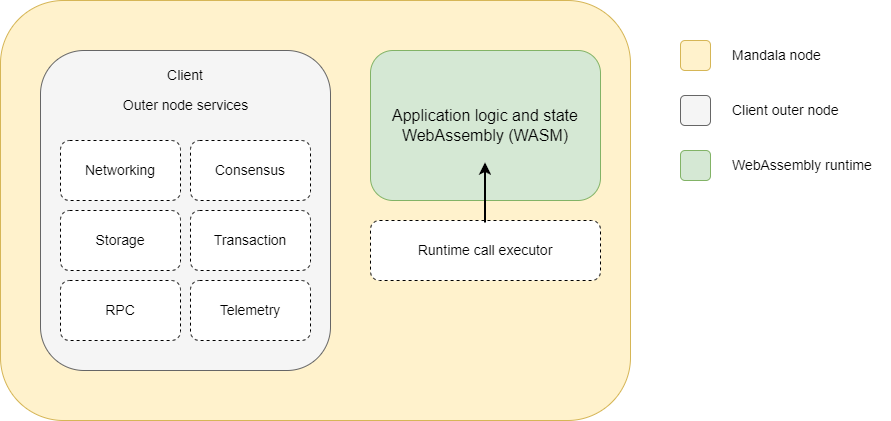

The diagram above was exported from draw.io. Its source (the exported page's mxGraphModel, read from the mxfile embedded in the PNG):
<mxGraphModel dx="956" dy="759" grid="1" gridSize="10" guides="1" tooltips="1" connect="1" arrows="1" fold="1" page="1" pageScale="1" pageWidth="850" pageHeight="1100" math="0" shadow="0">
  <root>
    <mxCell id="0" />
    <mxCell id="1" parent="0" />
    <mxCell id="2" value="" style="rounded=1;whiteSpace=wrap;html=1;fillColor=#fff2cc;strokeColor=#d6b656;" vertex="1" parent="1">
      <mxGeometry x="40" y="160" width="630" height="420" as="geometry" />
    </mxCell>
    <mxCell id="3" value="" style="rounded=1;whiteSpace=wrap;html=1;fillColor=#f5f5f5;fontColor=#333333;strokeColor=#666666;" vertex="1" parent="1">
      <mxGeometry x="80" y="210" width="290" height="320" as="geometry" />
    </mxCell>
    <mxCell id="4" value="" style="rounded=1;whiteSpace=wrap;html=1;fillColor=#d5e8d4;strokeColor=#82b366;" vertex="1" parent="1">
      <mxGeometry x="410" y="210" width="230" height="150" as="geometry" />
    </mxCell>
    <mxCell id="5" value="" style="rounded=1;whiteSpace=wrap;html=1;dashed=1;" vertex="1" parent="1">
      <mxGeometry x="100" y="300" width="120" height="60" as="geometry" />
    </mxCell>
    <mxCell id="6" value="" style="rounded=1;whiteSpace=wrap;html=1;dashed=1;" vertex="1" parent="1">
      <mxGeometry x="230" y="300" width="120" height="60" as="geometry" />
    </mxCell>
    <mxCell id="7" value="" style="rounded=1;whiteSpace=wrap;html=1;dashed=1;" vertex="1" parent="1">
      <mxGeometry x="100" y="370" width="120" height="60" as="geometry" />
    </mxCell>
    <mxCell id="8" value="" style="rounded=1;whiteSpace=wrap;html=1;dashed=1;" vertex="1" parent="1">
      <mxGeometry x="230" y="370" width="120" height="60" as="geometry" />
    </mxCell>
    <mxCell id="9" value="" style="rounded=1;whiteSpace=wrap;html=1;dashed=1;" vertex="1" parent="1">
      <mxGeometry x="100" y="440" width="120" height="60" as="geometry" />
    </mxCell>
    <mxCell id="10" value="" style="rounded=1;whiteSpace=wrap;html=1;dashed=1;" vertex="1" parent="1">
      <mxGeometry x="230" y="440" width="120" height="60" as="geometry" />
    </mxCell>
    <mxCell id="11" value="Client" style="text;html=1;strokeColor=none;fillColor=none;align=center;verticalAlign=middle;whiteSpace=wrap;rounded=0;fontSize=14;" vertex="1" parent="1">
      <mxGeometry x="195" y="220" width="60" height="30" as="geometry" />
    </mxCell>
    <mxCell id="12" value="Outer node services" style="text;html=1;strokeColor=none;fillColor=none;align=center;verticalAlign=middle;whiteSpace=wrap;rounded=0;fontSize=14;" vertex="1" parent="1">
      <mxGeometry x="147.5" y="250" width="155" height="30" as="geometry" />
    </mxCell>
    <mxCell id="13" value="Networking" style="text;html=1;strokeColor=none;fillColor=none;align=center;verticalAlign=middle;whiteSpace=wrap;rounded=0;fontSize=14;" vertex="1" parent="1">
      <mxGeometry x="130" y="315" width="60" height="30" as="geometry" />
    </mxCell>
    <mxCell id="14" value="Storage" style="text;html=1;strokeColor=none;fillColor=none;align=center;verticalAlign=middle;whiteSpace=wrap;rounded=0;fontSize=14;" vertex="1" parent="1">
      <mxGeometry x="130" y="385" width="60" height="30" as="geometry" />
    </mxCell>
    <mxCell id="15" value="RPC" style="text;html=1;strokeColor=none;fillColor=none;align=center;verticalAlign=middle;whiteSpace=wrap;rounded=0;fontSize=14;" vertex="1" parent="1">
      <mxGeometry x="130" y="455" width="60" height="30" as="geometry" />
    </mxCell>
    <mxCell id="16" value="Consensus" style="text;html=1;strokeColor=none;fillColor=none;align=center;verticalAlign=middle;whiteSpace=wrap;rounded=0;fontSize=14;" vertex="1" parent="1">
      <mxGeometry x="260" y="315" width="60" height="30" as="geometry" />
    </mxCell>
    <mxCell id="17" value="Transaction" style="text;html=1;strokeColor=none;fillColor=none;align=center;verticalAlign=middle;whiteSpace=wrap;rounded=0;fontSize=14;" vertex="1" parent="1">
      <mxGeometry x="260" y="385" width="60" height="30" as="geometry" />
    </mxCell>
    <mxCell id="18" value="Telemetry" style="text;html=1;strokeColor=none;fillColor=none;align=center;verticalAlign=middle;whiteSpace=wrap;rounded=0;fontSize=14;" vertex="1" parent="1">
      <mxGeometry x="260" y="455" width="60" height="30" as="geometry" />
    </mxCell>
    <mxCell id="19" value="" style="rounded=1;whiteSpace=wrap;html=1;dashed=1;" vertex="1" parent="1">
      <mxGeometry x="410" y="380" width="230" height="60" as="geometry" />
    </mxCell>
    <mxCell id="20" value="Runtime call executor" style="text;html=1;strokeColor=none;fillColor=none;align=center;verticalAlign=middle;whiteSpace=wrap;rounded=0;fontSize=14;" vertex="1" parent="1">
      <mxGeometry x="445" y="395" width="160" height="30" as="geometry" />
    </mxCell>
    <mxCell id="21" value="Application logic and state WebAssembly (WASM)" style="text;html=1;strokeColor=none;fillColor=none;align=center;verticalAlign=middle;whiteSpace=wrap;rounded=0;fontSize=16;" vertex="1" parent="1">
      <mxGeometry x="430" y="255" width="190" height="60" as="geometry" />
    </mxCell>
    <mxCell id="22" value="" style="endArrow=classic;html=1;rounded=0;strokeWidth=2;" edge="1" parent="1">
      <mxGeometry width="50" height="50" relative="1" as="geometry">
        <mxPoint x="524.5" y="382" as="sourcePoint" />
        <mxPoint x="524.5" y="322" as="targetPoint" />
      </mxGeometry>
    </mxCell>
    <mxCell id="23" value="" style="rounded=1;whiteSpace=wrap;html=1;fillColor=#fff2cc;strokeColor=#d6b656;" vertex="1" parent="1">
      <mxGeometry x="720" y="200" width="30" height="30" as="geometry" />
    </mxCell>
    <mxCell id="24" value="" style="rounded=1;whiteSpace=wrap;html=1;fillColor=#f5f5f5;strokeColor=#666666;fontColor=#333333;" vertex="1" parent="1">
      <mxGeometry x="720" y="255" width="30" height="30" as="geometry" />
    </mxCell>
    <mxCell id="25" value="" style="rounded=1;whiteSpace=wrap;html=1;fillColor=#d5e8d4;strokeColor=#82b366;" vertex="1" parent="1">
      <mxGeometry x="720" y="310" width="30" height="30" as="geometry" />
    </mxCell>
    <mxCell id="26" value="Mandala node" style="text;html=1;strokeColor=none;fillColor=none;align=left;verticalAlign=middle;whiteSpace=wrap;rounded=0;fontSize=14;" vertex="1" parent="1">
      <mxGeometry x="770" y="200" width="160" height="30" as="geometry" />
    </mxCell>
    <mxCell id="27" value="Client outer node" style="text;html=1;strokeColor=none;fillColor=none;align=left;verticalAlign=middle;whiteSpace=wrap;rounded=0;fontSize=14;" vertex="1" parent="1">
      <mxGeometry x="770" y="255" width="160" height="30" as="geometry" />
    </mxCell>
    <mxCell id="28" value="WebAssembly runtime" style="text;html=1;strokeColor=none;fillColor=none;align=left;verticalAlign=middle;whiteSpace=wrap;rounded=0;fontSize=14;" vertex="1" parent="1">
      <mxGeometry x="770" y="310" width="160" height="30" as="geometry" />
    </mxCell>
  </root>
</mxGraphModel>